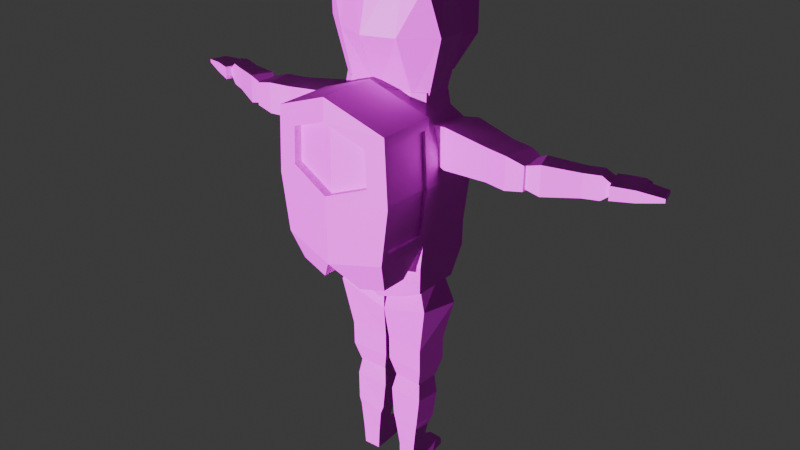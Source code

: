 # Source: StarForger.blend  (saved by Blender 4.0.36; exported with 4.5.12 LTS)
import bpy
from mathutils import Matrix  # noqa: F401  (used for matrix-valued properties, if any)

bpy.ops.wm.read_factory_settings(use_empty=True)
scene = bpy.context.scene
scene.name = 'Scene'

# ---- collections
col_collection = bpy.data.collections.new('Collection'); scene.collection.children.link(col_collection)

# ---- images (referenced by path relative to the original .blend; pixels are not part of the script)
import os
ASSET_DIR = os.environ.get("B2B_ASSET_DIR", "")  # directory of the original .blend (textures are referenced by path, not embedded)
HERE = os.path.dirname(os.path.abspath(__file__))  # packed textures are extracted next to this script under _unpacked/

def load_image(name, relpath, width, height, colorspace="sRGB"):
    """Load a texture the original file referenced (path relative to the .blend, or extracted next to this script)."""
    p = next((c for c in (os.path.join(HERE, relpath), os.path.join(ASSET_DIR, relpath)) if relpath and os.path.exists(c)), "")
    if p:
        img = bpy.data.images.load(p, check_existing=True)
        img.name = name
    else:  # same state as the original file: an image datablock whose file is absent (Cycles renders it pink)
        img = bpy.data.images.new(name, width, height)
        img.source = "FILE"
        img.filepath = "//" + (relpath or name)
    img.colorspace_settings.name = colorspace
    return img
img_check = load_image('Check', '', 1024, 1024, 'sRGB')

# ---- materials (node trees are filled in below, after node groups)
mat_checkmat = bpy.data.materials.new('CheckMat')
mat_checkmat.use_transparent_shadow = False

# ---- material node trees
mat_checkmat.use_nodes = True; mat_checkmat.node_tree.nodes.clear()
_N = mat_checkmat.node_tree.nodes; _L = mat_checkmat.node_tree.links
n0 = _N.new('ShaderNodeBsdfPrincipled'); n0.name = 'Principled BSDF'; n0.location = (10, 300)
n0.inputs[3].default_value = 1.45
n1 = _N.new('ShaderNodeOutputMaterial'); n1.name = 'Material Output'; n1.location = (300, 300)
n2 = _N.new('ShaderNodeTexImage'); n2.name = 'Image Texture'; n2.location = (-280, 280)
n2.image = img_check
_L.new(n0.outputs[0], n1.inputs[0])
_L.new(n2.outputs[0], n0.inputs[0])
n1.is_active_output = True

# ---- world
world_world = bpy.data.worlds.new('World'); scene.world = world_world
world_world.use_nodes = True; world_world.node_tree.nodes.clear()
_N = world_world.node_tree.nodes; _L = world_world.node_tree.links
n0 = _N.new('ShaderNodeOutputWorld'); n0.name = 'World Output'; n0.location = (300, 300)
n1 = _N.new('ShaderNodeBackground'); n1.name = 'Background'; n1.location = (10, 300)
n1.inputs[0].default_value = (0.05088, 0.05088, 0.05088, 1.0)
_L.new(n1.outputs[0], n0.inputs[0])
n0.is_active_output = True
world_world.color = (0.05088, 0.05088, 0.05088)
world_world.use_sun_shadow = False
world_world.sun_shadow_jitter_overblur = 0.0

# ---- lights
light_sun = bpy.data.lights.new('Sun', 'SUN')
light_sun.color = (0.9638, 0.9728, 1.0)
light_sun.diffuse_factor = 0.5986
light_sun.transmission_factor = 0.0
light_sun.energy = 6.59

# ---- meshes
me_cube_002 = bpy.data.meshes.new('Cube.002')
me_cube_002.from_pydata([(-1.293, 0.0, 0.6346), (1.0, 1.128, 1.071), (-1.0, 1.128, 1.071), (-0.9805, 0.0, -1.325), (-1.087, 0.0, 2.15), (1.048, 0.0, -1.325), (1.26, 0.0, 2.15), (-1.0, 0.9866, 0.04742), (1.0, 0.9866, 0.04742), (1.518, 0.0, -0.1735), (-1.313, 0.0, -0.1735), (-1.26, 0.0, 1.417), (1.0, 1.072, 1.628), (-1.0, 1.072, 1.628), (-1.059, 0.9504, -0.4406), (-0.8027, 0.8309, -1.029), (-0.7961, 0.4886, -1.201), (0.8108, 0.8309, -1.029), (1.059, 0.9504, -0.4406), (0.8041, 0.3922, -1.201), (-0.8735, 0.6057, 2.15), (-0.5853, 0.85, 2.15), (-1.0, 0.9859, 1.886), (0.5882, 0.85, 2.15), (0.8765, 0.6057, 2.15), (1.0, 0.9859, 1.886), (-0.9215, 0.0, 2.492), (1.078, 0.0, 2.492), (-0.7396, 0.6091, 2.492), (-0.4941, 0.8171, 2.492), (0.5054, 0.8171, 2.492), (0.7509, 0.6091, 2.492), (-0.7312, 2.077, 1.968), (-0.8603, 2.465, 1.966), (0.7362, 1.354, 2.029), (0.3031, 2.177, 1.954), (0.1669, 2.565, 1.952), (0.7029, 1.351, 1.314), (0.277, 2.175, 1.393), (0.141, 2.562, 1.395), (-0.6173, 1.222, 1.332), (-0.7573, 2.074, 1.407), (-0.8862, 2.462, 1.409), (-0.5841, 1.225, 2.048), (0.6471, 1.014, 1.408), (0.6718, 0.8339, 1.94), (-0.3088, 0.7384, 1.953), (-0.3335, 0.736, 1.421), (-0.8551, 2.78, 1.479), (-0.8358, 2.782, 1.893), (-0.07242, 2.856, 1.882), (-0.09166, 2.854, 1.468), (-0.2257, 3.569, 1.892), (-0.0424, 3.829, 1.891), (0.03029, 2.877, 1.935), (0.3419, 3.457, 1.882), (0.5213, 3.718, 1.881), (0.01204, 2.881, 1.43), (0.3276, 3.459, 1.486), (0.5071, 3.721, 1.487), (-0.7124, 3.024, 1.443), (-0.24, 3.572, 1.496), (-0.0566, 3.832, 1.497), (-0.6942, 3.02, 1.948), (-0.2289, 2.683, 1.497), (-0.2154, 2.68, 1.872), (-0.7535, 2.786, 1.882), (-0.767, 2.789, 1.506), (0.07256, 4.004, 1.633), (0.08547, 4.003, 1.748), (0.5975, 3.956, 1.745), (0.5846, 3.957, 1.63), (-0.1414, 4.014, 1.563), (-0.1414, 4.014, 1.799), (0.3865, 4.756, 1.647), (0.3865, 4.756, 1.715), (0.6964, 3.889, 1.563), (0.6964, 3.889, 1.799), (0.9654, 4.669, 1.647), (0.9654, 4.669, 1.715), (0.115, 4.364, 1.582), (0.115, 4.364, 1.78), (0.8175, 4.26, 1.582), (0.8175, 4.26, 1.78), (0.8272, 4.155, 1.741), (0.9991, 3.947, 1.741), (0.9991, 3.947, 1.621), (0.8272, 4.155, 1.621), (1.11, 4.349, 1.72), (1.221, 4.215, 1.72), (1.221, 4.215, 1.642), (1.11, 4.349, 1.642), (-0.635, 0.7624, -2.261), (-0.6308, 0.76, -2.701), (0.6929, 0.9593, -1.499), (0.5396, 0.7879, -2.261), (0.5357, 0.7853, -2.701), (0.7762, 0.03472, -1.645), (0.6048, 0.06357, -2.261), (0.6006, 0.06598, -2.701), (-0.7231, 0.002169, -1.645), (-0.5698, 0.03806, -2.261), (-0.5659, 0.04065, -2.701), (-0.8064, 0.9268, -1.361), (0.5747, 0.09482, -1.02), (0.5078, 0.7505, -0.8435), (-0.6049, 0.7312, -0.8711), (-0.538, 0.0755, -1.047), (-0.4245, 0.1363, -3.046), (-0.4727, 0.6709, -3.046), (0.3943, 0.6897, -3.046), (0.4425, 0.1551, -3.046), (-0.6091, 0.6795, -3.883), (-0.5836, 0.6505, -4.015), (0.3684, 0.7315, -3.409), (0.2291, 0.697, -3.925), (0.1048, 0.6501, -4.069), (0.4239, 0.1288, -3.412), (0.2798, 0.1467, -3.928), (0.1452, 0.2111, -4.071), (-0.5352, 0.07998, -3.364), (-0.5585, 0.1292, -3.886), (-0.5816, 0.181, -4.034), (-0.5495, 0.7123, -3.363), (0.407, 0.1902, -2.871), (0.3631, 0.6506, -2.869), (-0.3643, 0.636, -2.832), (-0.3204, 0.1756, -2.835), (-0.5504, 0.2397, -4.528), (-0.5868, 0.5897, -4.526), (-0.01327, 0.5835, -4.534), (0.01555, 0.2717, -4.534), (-0.0513, 0.27, -4.859), (-0.5436, 0.2601, -4.853), (-0.5724, 0.5726, -4.852), (-0.08018, 0.5826, -4.858), (0.5141, 0.6051, -4.862), (0.5429, 0.2926, -4.862), (1.056, 0.5647, -4.864), (1.076, 0.3474, -4.864), (0.972, 0.5712, -4.719), (1.057, 0.5647, -4.793), (1.077, 0.3474, -4.794), (0.9935, 0.3386, -4.719), (0.6862, 0.5926, -4.666), (0.7123, 0.3096, -4.666), (1.507, 0.0, 0.6346), (1.0, -1.128, 1.071), (-1.0, -1.128, 1.071), (-0.9805, 0.0, -1.325), (-1.087, 0.0, 2.15), (1.048, 0.0, -1.325), (1.26, 0.0, 2.15), (-1.0, -0.9866, 0.04742), (1.0, -0.9866, 0.04742), (1.518, 0.0, -0.1735), (-1.313, 0.0, -0.1735), (1.518, 0.0, 1.417), (1.0, -1.072, 1.628), (-1.0, -1.072, 1.628), (-1.059, -0.9504, -0.4406), (-0.8027, -0.8309, -1.029), (-0.7961, -0.4886, -1.201), (0.8108, -0.8309, -1.029), (1.059, -0.9504, -0.4406), (0.8041, -0.3922, -1.201), (-0.8735, -0.6057, 2.15), (-0.5853, -0.85, 2.15), (-1.0, -0.9859, 1.886), (0.5882, -0.85, 2.15), (0.8765, -0.6057, 2.15), (1.0, -0.9859, 1.886), (-0.7396, -0.6091, 2.492), (-0.4941, -0.8171, 2.492), (0.5054, -0.8171, 2.492), (0.7509, -0.6091, 2.492), (-0.7312, -2.077, 1.968), (-0.8603, -2.465, 1.966), (0.7362, -1.354, 2.029), (0.3031, -2.177, 1.954), (0.1669, -2.565, 1.952), (0.7029, -1.351, 1.314), (0.277, -2.175, 1.393), (0.141, -2.562, 1.395), (-0.6173, -1.222, 1.332), (-0.7573, -2.074, 1.407), (-0.8862, -2.462, 1.409), (-0.5841, -1.225, 2.048), (0.6471, -1.014, 1.408), (0.6718, -0.8339, 1.94), (-0.3088, -0.7384, 1.953), (-0.3335, -0.736, 1.421), (-0.8551, -2.78, 1.479), (-0.8358, -2.782, 1.893), (-0.07242, -2.856, 1.882), (-0.09166, -2.854, 1.468), (-0.2257, -3.569, 1.892), (-0.0424, -3.829, 1.891), (0.03029, -2.877, 1.935), (0.3419, -3.457, 1.882), (0.5213, -3.718, 1.881), (0.01204, -2.881, 1.43), (0.3276, -3.459, 1.486), (0.5071, -3.721, 1.487), (-0.7124, -3.024, 1.443), (-0.24, -3.572, 1.496), (-0.0566, -3.832, 1.497), (-0.6942, -3.02, 1.948), (-0.2289, -2.683, 1.497), (-0.2154, -2.68, 1.872), (-0.7535, -2.786, 1.882), (-0.767, -2.789, 1.506), (0.07256, -4.004, 1.633), (0.08547, -4.003, 1.748), (0.5975, -3.956, 1.745), (0.5846, -3.957, 1.63), (-0.1414, -3.986, 1.563), (-0.1414, -3.986, 1.799), (0.3865, -4.728, 1.647), (0.3865, -4.728, 1.715), (0.6964, -3.861, 1.563), (0.6964, -3.861, 1.799), (0.9654, -4.641, 1.647), (0.9654, -4.641, 1.715), (0.115, -4.336, 1.582), (0.115, -4.336, 1.78), (0.8175, -4.232, 1.582), (0.8175, -4.232, 1.78), (0.8272, -4.127, 1.741), (0.9991, -3.919, 1.741), (0.9991, -3.919, 1.621), (0.8272, -4.127, 1.621), (1.11, -4.321, 1.72), (1.221, -4.187, 1.72), (1.221, -4.187, 1.642), (1.11, -4.321, 1.642), (-0.635, -0.7624, -2.261), (-0.6308, -0.76, -2.701), (0.6929, -0.9593, -1.499), (0.5396, -0.7879, -2.261), (0.5357, -0.7853, -2.701), (0.7762, -0.03472, -1.645), (0.6048, -0.06357, -2.261), (0.6006, -0.06598, -2.701), (-0.7231, -0.002169, -1.645), (-0.5698, -0.03806, -2.261), (-0.5659, -0.04065, -2.701), (-0.8064, -0.9268, -1.361), (0.5747, -0.09482, -1.02), (0.5078, -0.7505, -0.8435), (-0.6049, -0.7312, -0.8711), (-0.538, -0.0755, -1.047), (-0.4245, -0.1363, -3.046), (-0.4727, -0.6709, -3.046), (0.3943, -0.6897, -3.046), (0.4425, -0.1551, -3.046), (-0.6091, -0.6795, -3.883), (-0.5836, -0.6505, -4.015), (0.3684, -0.7315, -3.409), (0.2291, -0.697, -3.925), (0.1048, -0.6501, -4.069), (0.4239, -0.1288, -3.412), (0.2798, -0.1467, -3.928), (0.1452, -0.2111, -4.071), (-0.5352, -0.07998, -3.364), (-0.5585, -0.1292, -3.886), (-0.5816, -0.181, -4.034), (-0.5495, -0.7123, -3.363), (0.407, -0.1902, -2.871), (0.3631, -0.6506, -2.869), (-0.3643, -0.636, -2.832), (-0.3204, -0.1756, -2.835), (-0.531, -0.2528, -4.528), (-0.5647, -0.5893, -4.526), (-0.03297, -0.5717, -4.534), (-0.006243, -0.2826, -4.534), (-0.0513, -0.27, -4.859), (-0.5436, -0.2601, -4.853), (-0.5724, -0.5579, -4.852), (-0.08018, -0.5826, -4.858), (0.5141, -0.6051, -4.862), (0.5429, -0.2926, -4.862), (1.056, -0.5647, -4.864), (1.076, -0.3474, -4.864), (0.972, -0.5712, -4.719), (1.057, -0.5647, -4.793), (1.077, -0.3474, -4.794), (0.9935, -0.3386, -4.719), (0.6862, -0.5926, -4.666), (0.7123, -0.3096, -4.666), (-0.05217, -0.27, -4.893), (-0.5445, -0.2601, -4.888), (-0.5733, -0.5579, -4.887), (-0.08105, -0.5826, -4.893), (0.5132, -0.6052, -4.897), (0.5421, -0.2926, -4.897), (1.055, -0.5647, -4.899), (1.075, -0.3474, -4.899), (-0.05201, 0.27, -4.887), (-0.5444, 0.2601, -4.882), (-0.5731, 0.5726, -4.881), (-0.0809, 0.5826, -4.887), (0.5134, 0.6052, -4.891), (0.5422, 0.2926, -4.891), (1.055, 0.5647, -4.893), (1.075, 0.3474, -4.893), (1.134, 0.3284, 2.437), (0.1231, 0.3033, 4.331), (-0.348, 0.5462, 4.055), (-0.6131, 0.681, 3.655), (-0.6198, 0.681, 3.21), (-0.3666, 0.5462, 2.808), (0.09614, 0.3033, 2.529), (1.157, -0.3152, 2.437), (0.1445, -0.3018, 4.331), (-0.3091, -0.5539, 4.055), (-0.5645, -0.6939, 3.655), (-0.5711, -0.6939, 3.21), (-0.3277, -0.5539, 2.808), (0.1175, -0.3018, 2.529), (2.317, 0.006891, 3.113), (1.623, 0.002147, 4.283), (0.7115, -0.006402, 4.67), (1.137, -0.006402, 2.437), (1.597, 0.002147, 2.564), (-0.6037, -0.004724, 3.21), (-0.597, -0.004724, 3.655), (-0.3352, -0.001284, 4.055), (0.13, 0.004915, 4.331), (0.1031, 0.004915, 2.529), (-0.3538, -0.001284, 2.808), (2.326, 0.006891, 3.727), (0.7092, 0.2602, 4.67), (1.357, 0.6112, 4.284), (2.041, 0.8014, 3.115), (1.331, 0.6116, 2.565), (2.051, 0.8013, 3.728), (0.727, -0.2469, 4.67), (1.401, -0.5848, 4.284), (2.097, -0.7678, 3.114), (1.375, -0.5852, 2.564), (2.107, -0.7677, 3.728), (-0.8709, -0.01128, 2.416), (-1.146, -0.01438, 4.597), (-0.4352, 0.8079, 2.414), (-0.8924, 0.9241, 4.267), (0.768, 0.005224, 2.409), (0.7985, 0.005182, 4.725), (0.5091, 0.7958, 2.402), (0.8278, 0.8069, 4.198), (-1.675, -0.01953, 3.42), (-0.5603, 1.073, 3.415), (0.8145, 0.9553, 3.309), (0.7829, 0.005224, 3.409), (-0.7023, 0.5898, 2.415), (-0.9037, 0.5296, 4.596), (0.7845, 0.3005, 2.409), (0.8182, 0.421, 4.664), (0.7994, 0.5383, 3.409), (-1.332, 0.5296, 3.418), (-0.03044, 0.9241, 4.36), (-0.3433, -0.006338, 4.874), (-0.04111, 0.534, 4.74), (0.03693, 0.8019, 2.408), (0.1271, 1.014, 3.362), (-0.3776, -0.8211, 2.414), (-0.8262, -0.947, 4.267), (0.5652, -0.79, 2.402), (0.8844, -0.7952, 4.198), (-0.4839, -1.088, 3.415), (0.8816, -0.9435, 3.309), (-0.6599, -0.6085, 2.415), (-0.8654, -0.5531, 4.596), (0.8053, -0.2895, 2.409), (0.8476, -0.41, 4.664), (0.8371, -0.5271, 3.409), (-1.294, -0.5614, 3.418), (0.03515, -0.9297, 4.36), (-0.003111, -0.5401, 4.74), (0.0938, -0.8056, 2.408), (0.1989, -1.016, 3.362), (-0.5444, -0.007877, 1.646), (-0.271, 0.5061, 1.645), (0.4839, 0.002478, 1.642), (0.3214, 0.4985, 1.637), (-0.4387, 0.3693, 1.646), (0.4942, 0.1877, 1.642), (0.0252, 0.5023, 1.641), (-0.2349, -0.516, 1.645), (0.3567, -0.4965, 1.637), (-0.4121, -0.3826, 1.646), (0.5073, -0.1825, 1.642), (0.06088, -0.5063, 1.641), (-1.293, 0.0, 0.6346), (-1.139, 1.128, 1.072), (-1.139, 1.006, 0.1854), (-1.313, 0.0, -0.1735), (-1.241, -3.229e-17, 2.658), (-1.131, 1.079, 2.104), (-1.181, -1.128, 1.072), (-1.181, -1.011, 0.2273), (-1.313, 0.0, -0.1735), (-1.173, -1.081, 2.062), (-3.272, 4.285e-09, 1.038), (-3.039, 0.7531, 1.332), (-3.193, 4.285e-09, 2.665), (-3.035, 0.7223, 1.986), (-2.813, 1.006, 0.191), (-3.265, 4.285e-09, -0.1669), (-3.035, -0.7223, 1.986), (-3.039, -0.7531, 1.332), (-2.771, -1.011, 0.2326), (-3.265, 4.285e-09, -0.1669), (-3.245, 4.285e-09, 0.6411), (-2.813, 1.129, 1.077), (-2.805, 1.079, 2.109), (-3.238, 4.285e-09, 2.27), (-2.763, -1.081, 2.067), (-2.771, -1.129, 1.077), (-2.967, 4.285e-09, 2.269), (-3.001, 4.285e-09, 1.036), (-2.768, 0.7531, 1.33), (-2.764, 0.7223, 1.984), (-2.764, -0.7223, 1.984), (-2.768, -0.7531, 1.33), (-0.9908, -1.072, 2.242), (-1.0, -1.128, 1.071), (-1.0, -0.9866, 0.04742), (-2.943, -1.072, 2.248), (-2.952, -1.128, 1.078), (-2.952, -0.9866, 0.05398), (-2.771, -1.065, 1.08), (-1.181, -1.065, 1.075), (-1.173, -1.017, 2.065), (-1.181, -0.9478, 0.2301), (-2.763, -1.017, 2.07), (-2.771, -0.9478, 0.2355), (-0.9908, 1.072, 2.242), (-1.0, 1.128, 1.071), (-1.0, 0.9866, 0.04742), (-2.943, 1.072, 2.248), (-2.952, 1.128, 1.078), (-2.952, 0.9866, 0.05398), (-1.139, 1.03, 1.076), (-2.813, 1.03, 1.082), (-1.131, 0.9809, 2.108), (-1.139, 0.9075, 0.1898), (-2.805, 0.9809, 2.114), (-2.813, 0.9075, 0.1954), (-1.786, 0.4652, -0.6015), (-1.696, 0.7503, -0.5376), (-2.581, 0.4652, -0.5988), (-2.49, 0.7503, -0.535), (-1.819, -0.4619, -0.6229), (-1.724, -0.7625, -0.5556), (-2.554, -0.4619, -0.6204), (-2.458, -0.7625, -0.5531), (-1.69, 0.3381, -0.6304), (-1.52, 0.8773, -0.5097), (-2.757, 0.3381, -0.6268), (-2.586, 0.8773, -0.5061), (-1.784, 0.4142, -0.3751), (-1.693, 0.6993, -0.3113), (-2.578, 0.4142, -0.3724), (-2.488, 0.6993, -0.3086), (-1.761, -0.3847, -0.6405), (-1.616, -0.8397, -0.5386), (-2.661, -0.3847, -0.6374), (-2.517, -0.8397, -0.5356), (-1.817, -0.4317, -0.489), (-1.722, -0.7323, -0.4217), (-2.552, -0.4317, -0.4865), (-2.457, -0.7323, -0.4192)], [], [(22, 11, 20), (8, 1, 146, 9), (7, 2, 1, 8), (23, 25, 12), (10, 0, 2, 7), (18, 8, 9), (1, 12, 157, 146), (2, 13, 12, 1), (0, 11, 13, 2), (14, 15, 16), (17, 18, 19), (20, 21, 22), (23, 24, 25), (21, 20, 28, 29), (29, 28, 26), (20, 4, 26, 28), (6, 24, 31, 27), (24, 23, 30, 31), (23, 21, 29, 30), (33, 32, 35, 36), (34, 45, 44, 37), (51, 50, 36, 39), (32, 43, 34, 35), (37, 44, 47, 40), (49, 48, 42, 33), (35, 34, 37, 38), (36, 35, 38, 39), (39, 38, 41, 42), (50, 49, 33, 36), (38, 37, 40, 41), (42, 41, 32, 33), (43, 46, 45, 34), (41, 40, 43, 32), (44, 45, 46, 47), (40, 47, 46, 43), (48, 49, 50, 51), (48, 51, 39, 42), (53, 52, 55, 56), (54, 65, 64, 57), (71, 70, 56, 59), (52, 63, 54, 55), (57, 64, 67, 60), (69, 68, 62, 53), (55, 54, 57, 58), (56, 55, 58, 59), (59, 58, 61, 62), (70, 69, 53, 56), (58, 57, 60, 61), (62, 61, 52, 53), (63, 66, 65, 54), (61, 60, 63, 52), (64, 65, 66, 67), (60, 67, 66, 63), (68, 69, 70, 71), (68, 71, 59, 62), (80, 81, 75, 74), (74, 75, 79, 78), (77, 76, 86, 85), (76, 77, 73, 72), (80, 82, 76, 72), (83, 81, 73, 77), (79, 75, 81, 83), (74, 78, 82, 80), (78, 79, 83, 82), (72, 73, 81, 80), (86, 87, 91, 90), (82, 83, 84, 87), (76, 82, 87, 86), (83, 77, 85, 84), (91, 88, 89, 90), (84, 85, 89, 88), (87, 84, 88, 91), (85, 86, 90, 89), (93, 92, 95, 96), (94, 105, 104, 97), (111, 110, 96, 99), (92, 103, 94, 95), (97, 104, 107, 100), (109, 108, 102, 93), (95, 94, 97, 98), (96, 95, 98, 99), (99, 98, 101, 102), (110, 109, 93, 96), (98, 97, 100, 101), (102, 101, 92, 93), (103, 106, 105, 94), (101, 100, 103, 92), (104, 105, 106, 107), (100, 107, 106, 103), (108, 109, 110, 111), (108, 111, 99, 102), (113, 112, 115, 116), (114, 125, 124, 117), (131, 130, 116, 119), (112, 123, 114, 115), (117, 124, 127, 120), (129, 128, 122, 113), (115, 114, 117, 118), (116, 115, 118, 119), (119, 118, 121, 122), (130, 129, 113, 116), (118, 117, 120, 121), (122, 121, 112, 113), (123, 126, 125, 114), (121, 120, 123, 112), (124, 125, 126, 127), (120, 127, 126, 123), (140, 141, 138), (128, 131, 119, 122), (133, 134, 300, 299), (128, 129, 134, 133), (129, 130, 135, 134), (131, 128, 133, 132), (136, 138, 304, 302), (137, 132, 298, 303), (139, 142, 143), (141, 142, 139, 138), (145, 144, 130, 131), (140, 143, 142, 141), (145, 131, 132, 137), (144, 145, 143, 140), (166, 11, 168), (154, 155, 146, 147), (153, 154, 147, 148), (158, 171, 169), (160, 153, 156), (156, 153, 148, 0), (155, 154, 164), (147, 146, 157, 158), (148, 147, 158, 159), (0, 148, 159, 11), (160, 162, 161), (163, 165, 164), (166, 168, 167), (169, 171, 170), (167, 173, 172, 166), (174, 26, 173), (166, 172, 26, 150), (152, 27, 175, 170), (170, 175, 174, 169), (169, 174, 173, 167), (177, 180, 179, 176), (178, 181, 188, 189), (195, 183, 180, 194), (176, 179, 178, 187), (181, 184, 191, 188), (193, 177, 186, 192), (179, 182, 181, 178), (180, 183, 182, 179), (183, 186, 185, 182), (194, 180, 177, 193), (182, 185, 184, 181), (186, 177, 176, 185), (187, 178, 189, 190), (185, 176, 187, 184), (188, 191, 190, 189), (184, 187, 190, 191), (192, 195, 194, 193), (192, 186, 183, 195), (197, 200, 199, 196), (198, 201, 208, 209), (215, 203, 200, 214), (196, 199, 198, 207), (201, 204, 211, 208), (213, 197, 206, 212), (199, 202, 201, 198), (200, 203, 202, 199), (203, 206, 205, 202), (214, 200, 197, 213), (202, 205, 204, 201), (206, 197, 196, 205), (207, 198, 209, 210), (205, 196, 207, 204), (208, 211, 210, 209), (204, 207, 210, 211), (212, 215, 214, 213), (212, 206, 203, 215), (224, 218, 219, 225), (218, 222, 223, 219), (221, 229, 230, 220), (220, 216, 217, 221), (224, 216, 220, 226), (227, 221, 217, 225), (223, 227, 225, 219), (218, 224, 226, 222), (222, 226, 227, 223), (216, 224, 225, 217), (230, 234, 235, 231), (226, 231, 228, 227), (220, 230, 231, 226), (227, 228, 229, 221), (235, 234, 233, 232), (228, 232, 233, 229), (231, 235, 232, 228), (229, 233, 234, 230), (237, 240, 239, 236), (238, 241, 248, 249), (255, 243, 240, 254), (236, 239, 238, 247), (241, 244, 251, 248), (253, 237, 246, 252), (239, 242, 241, 238), (240, 243, 242, 239), (243, 246, 245, 242), (254, 240, 237, 253), (242, 245, 244, 241), (246, 237, 236, 245), (247, 238, 249, 250), (245, 236, 247, 244), (248, 251, 250, 249), (244, 247, 250, 251), (252, 255, 254, 253), (252, 246, 243, 255), (257, 260, 259, 256), (258, 261, 268, 269), (275, 263, 260, 274), (256, 259, 258, 267), (261, 264, 271, 268), (273, 257, 266, 272), (259, 262, 261, 258), (260, 263, 262, 259), (263, 266, 265, 262), (274, 260, 257, 273), (262, 265, 264, 261), (266, 257, 256, 265), (267, 258, 269, 270), (265, 256, 267, 264), (268, 271, 270, 269), (264, 267, 270, 271), (282, 284, 288), (272, 266, 263, 275), (279, 278, 292, 293), (272, 277, 278, 273), (273, 278, 279, 274), (275, 276, 277, 272), (281, 283, 297, 295), (280, 279, 293, 294), (287, 286, 283), (285, 282, 283, 286), (288, 289, 275, 274), (284, 285, 286, 287), (289, 281, 276, 275), (288, 284, 287, 289), (144, 136, 135, 130), (288, 274, 279, 280), (291, 290, 293, 292), (295, 297, 296, 294), (290, 295, 294, 293), (283, 282, 296, 297), (277, 276, 290, 291), (276, 281, 295, 290), (282, 280, 294, 296), (278, 277, 291, 292), (299, 300, 301, 298), (303, 302, 304, 305), (298, 301, 302, 303), (135, 136, 302, 301), (139, 137, 303, 305), (134, 135, 301, 300), (138, 139, 305, 304), (132, 133, 299, 298), (325, 326, 309, 310), (327, 328, 307, 308), (330, 325, 310, 311), (326, 327, 308, 309), (329, 330, 311, 312), (334, 336, 331, 320), (335, 334, 320, 324), (338, 321, 322, 337), (306, 335, 324, 323), (332, 307, 328, 322), (312, 306, 323, 329), (332, 333, 308, 307), (336, 333, 321, 331), (336, 334, 310, 309), (333, 336, 309, 308), (334, 335, 311, 310), (325, 317, 316, 326), (327, 315, 314, 328), (330, 318, 317, 325), (326, 316, 315, 327), (329, 319, 318, 330), (313, 323, 324, 340), (340, 324, 320, 339), (341, 338, 315, 316), (337, 322, 328, 314), (319, 329, 323, 313), (338, 337, 314, 315), (341, 331, 321, 338), (339, 341, 316, 317), (339, 320, 331, 341), (340, 339, 317, 318), (335, 306, 312, 311), (333, 332, 322, 321), (340, 318, 319, 313), (359, 355, 345, 351), (364, 360, 349, 352), (358, 357, 347, 353), (354, 344, 382, 385), (362, 355, 343, 361), (356, 358, 353, 346), (363, 364, 352, 348), (354, 359, 351, 344), (342, 350, 359, 354), (348, 352, 358, 356), (360, 345, 355, 362), (365, 371, 390, 388), (352, 349, 357, 358), (350, 343, 355, 359), (349, 360, 362, 357), (357, 362, 361, 347), (344, 351, 364, 363), (351, 345, 360, 364), (376, 369, 366, 372), (380, 370, 368, 377), (375, 353, 347, 374), (373, 367, 389, 391), (378, 361, 343, 372), (373, 346, 353, 375), (379, 367, 370, 380), (371, 365, 369, 376), (342, 371, 376, 350), (367, 373, 375, 370), (377, 378, 372, 366), (367, 379, 392, 389), (370, 375, 374, 368), (350, 376, 372, 343), (368, 374, 378, 377), (374, 347, 361, 378), (365, 379, 380, 369), (369, 380, 377, 366), (385, 386, 383, 381), (387, 386, 385), (390, 381, 383, 391), (391, 389, 392), (363, 348, 384, 387), (379, 365, 388, 392), (342, 354, 385, 381), (371, 342, 381, 390), (348, 356, 386, 384), (344, 363, 387, 382), (346, 373, 391, 383), (356, 346, 383, 386), (157, 12, 25), (13, 11, 22), (11, 4, 20), (170, 171, 157, 152), (13, 22, 21), (162, 160, 156, 149), (10, 7, 14), (165, 151, 155, 164), (8, 18, 14, 7), (149, 151, 165, 162), (161, 163, 164, 160), (154, 153, 160, 164), (27, 31, 26), (31, 30, 26), (30, 29, 26), (138, 136, 144), (144, 140, 138), (143, 145, 139), (145, 137, 139), (171, 158, 157), (24, 6, 157, 25), (150, 11, 166), (11, 159, 168), (168, 159, 167), (21, 23, 12, 13), (19, 18, 9, 5), (158, 169, 167, 159), (10, 14, 16, 3), (17, 19, 16, 15), (16, 19, 5, 3), (15, 14, 18, 17), (174, 175, 26), (175, 27, 26), (26, 172, 173), (288, 280, 282), (282, 285, 284), (281, 289, 283), (289, 287, 283), (385, 382, 387), (387, 384, 386), (392, 388, 390), (390, 391, 392), (163, 161, 162, 165), (396, 439, 438, 393), (393, 438, 437, 397), (401, 393, 426, 427), (393, 397, 425, 426), (408, 413, 441, 442), (416, 406, 422, 419), (412, 430, 429, 413), (403, 410, 424, 420), (418, 411, 436, 431), (396, 393, 413, 408), (393, 401, 412, 413), (411, 400, 434, 436), (408, 442, 460, 459), (425, 397, 405, 428), (415, 398, 445, 447), (412, 401, 465, 467), (397, 437, 440, 405), (398, 394, 443, 445), (403, 404, 441, 413), (404, 406, 440, 441), (406, 416, 405, 440), (409, 410, 429, 428), (410, 403, 413, 429), (416, 409, 428, 405), (420, 419, 422, 421), (420, 424, 423, 419), (404, 403, 420, 421), (409, 416, 419, 423), (410, 409, 423, 424), (406, 404, 421, 422), (402, 399, 426, 425), (399, 400, 427, 426), (418, 417, 428, 429), (411, 418, 429, 430), (417, 402, 425, 428), (400, 411, 430, 427), (432, 433, 435, 431), (434, 432, 431, 436), (400, 399, 432, 434), (402, 417, 435, 433), (417, 418, 431, 435), (399, 402, 433, 432), (394, 398, 437, 438), (395, 394, 438, 439), (415, 414, 441, 440), (414, 407, 442, 441), (407, 395, 439, 442), (398, 415, 440, 437), (445, 443, 444, 447), (443, 446, 448, 444), (407, 414, 444, 448), (394, 395, 446, 443), (395, 407, 448, 446), (414, 415, 447, 444), (449, 451, 463, 461), (396, 408, 459, 457), (439, 396, 457, 458), (442, 439, 458, 460), (455, 453, 469, 471), (430, 412, 467, 468), (401, 427, 466, 465), (427, 430, 468, 466), (449, 450, 458, 457), (452, 451, 459, 460), (451, 449, 457, 459), (450, 452, 460, 458), (462, 461, 463, 464), (450, 449, 461, 462), (452, 450, 462, 464), (451, 452, 464, 463), (454, 453, 465, 466), (455, 456, 468, 467), (453, 455, 467, 465), (456, 454, 466, 468), (469, 470, 472, 471), (453, 454, 470, 469), (454, 456, 472, 470), (456, 455, 471, 472)])
_k = {(149, 151): 0.0168, (163, 164): 0.21392}
me_cube_002.attributes.new('crease_edge', 'FLOAT', 'EDGE').data.foreach_set('value', [_k.get((min(e.vertices), max(e.vertices)), 0.0) for e in me_cube_002.edges])
_uv = me_cube_002.uv_layers.new(name='UVMap')
_uv.uv.foreach_set('vector', [0.2925, 0.04118, 0.226, 0.07321, 0.2675, 0.02316, 0.01232, 0.1656, 4.048e-09, 0.09781, 0.07773, 0.1215, 0.08002, 0.1752, 0.306, 0.1628, 0.3058, 0.09424, 0.4394, 0.09418, 0.4395, 0.1628, 0.4122, 0.02271, 0.4395, 0.0401, 0.4394, 0.05712, 0.226, 0.1794, 0.226, 0.1255, 0.3021, 0.09549, 0.2928, 0.1638, 0.01626, 0.1977, 0.01232, 0.1656, 0.08002, 0.1752, 4.048e-09, 0.09781, 0.002183, 0.06062, 0.07557, 0.06938, 0.07773, 0.1215, 0.3058, 0.09424, 0.3059, 0.05718, 0.4394, 0.05712, 0.4394, 0.09418, 0.226, 0.1255, 0.226, 0.07321, 0.2983, 0.05835, 0.3021, 0.09549, 0.2902, 0.1965, 0.2832, 0.235, 0.2604, 0.2465, 0.02523, 0.2377, 0.01626, 0.1977, 0.05494, 0.2481, 0.7224, 0.6039, 0.7453, 0.6142, 0.7224, 0.6322, 0.464, 0.207, 0.4892, 0.207, 0.4786, 0.2336, 0.3338, 0.02275, 0.3149, 0.02321, 0.3238, 0.0004291, 0.34, 3.028e-05, 0.7749, 0.797, 0.7887, 0.7807, 0.8291, 0.7687, 0.2675, 0.02316, 0.2264, 0.02378, 0.2269, 0.0005312, 0.2681, -1.264e-09, 0.07287, 0.02182, 0.03151, 0.02527, 0.03001, 0.003178, 0.07145, -3.281e-09, 0.4317, 0.02316, 0.4122, 0.02271, 0.4067, 0.0, 0.4233, 0.000384, 0.4122, 0.02271, 0.3338, 0.02275, 0.34, 3.028e-05, 0.4067, 0.0, 0.5873, 0.7615, 0.5902, 0.7345, 0.659, 0.726, 0.6557, 0.7531, 0.8242, 0.5579, 0.8191, 0.5926, 0.7832, 0.5819, 0.7764, 0.5598, 0.7795, 0.4571, 0.8072, 0.456, 0.8136, 0.4759, 0.7764, 0.4774, 0.5902, 0.7345, 0.5873, 0.6766, 0.6752, 0.6658, 0.659, 0.726, 0.7536, 0.02073, 0.7633, -2.193e-08, 0.8314, -3.173e-08, 0.8407, 0.03648, 0.902, 0.3695, 0.8743, 0.3695, 0.8695, 0.3483, 0.9067, 0.3483, 0.8153, 0.5021, 0.8242, 0.5579, 0.7764, 0.5598, 0.7778, 0.5035, 0.8136, 0.4759, 0.8153, 0.5021, 0.7778, 0.5035, 0.7764, 0.4774, 0.7677, 0.1087, 0.766, 0.08134, 0.8342, 0.09368, 0.8355, 0.1209, 0.6445, 0.7759, 0.5938, 0.7822, 0.5873, 0.7615, 0.6557, 0.7531, 0.766, 0.08134, 0.7536, 0.02073, 0.8407, 0.03648, 0.8342, 0.09368, 0.8695, 0.3483, 0.8696, 0.3228, 0.9071, 0.3228, 0.9067, 0.3483, 0.5873, 0.6766, 0.5988, 0.6417, 0.664, 0.6336, 0.6752, 0.6658, 0.8696, 0.3228, 0.8647, 0.2665, 0.9126, 0.2665, 0.9071, 0.3228, 0.2546, 0.9943, 0.2187, 0.9949, 0.2191, 0.9294, 0.2546, 0.9285, 0.8647, 0.2665, 0.8714, 0.235, 0.9069, 0.235, 0.9126, 0.2665, 0.9228, 0.7159, 0.9505, 0.7169, 0.9505, 0.7678, 0.9228, 0.7668, 0.8277, 0.1407, 0.7773, 0.1316, 0.7677, 0.1087, 0.8355, 0.1209, 0.544, 0.8631, 0.5451, 0.842, 0.5795, 0.8596, 0.5782, 0.8806, 0.3791, 0.9314, 0.3956, 0.9358, 0.3956, 0.9609, 0.3791, 0.9651, 0.7123, 0.3835, 0.7201, 0.3835, 0.7288, 0.3991, 0.7026, 0.3991, 0.5451, 0.842, 0.5433, 0.7938, 0.5872, 0.8163, 0.5795, 0.8596, 0.1052, 0.8388, 0.1094, 0.8183, 0.1418, 0.8013, 0.1489, 0.8159, 0.8728, 0.1407, 0.8806, 0.1407, 0.8899, 0.1526, 0.8636, 0.1526, 0.7282, 0.4161, 0.7304, 0.4539, 0.6967, 0.4539, 0.7017, 0.4161, 0.7288, 0.3991, 0.7282, 0.4161, 0.7017, 0.4161, 0.7026, 0.3991, 0.1145, 0.9031, 0.1129, 0.882, 0.1471, 0.8641, 0.1485, 0.8853, 0.5721, 0.8972, 0.5433, 0.8785, 0.544, 0.8631, 0.5782, 0.8806, 0.1129, 0.882, 0.1052, 0.8388, 0.1489, 0.8159, 0.1471, 0.8641, 0.8899, 0.1526, 0.8904, 0.1706, 0.8639, 0.1706, 0.8636, 0.1526, 0.5433, 0.7938, 0.5496, 0.7797, 0.5822, 0.7964, 0.5872, 0.8163, 0.8904, 0.1706, 0.895, 0.2087, 0.8613, 0.2087, 0.8639, 0.1706, 0.9629, 0.2264, 0.9379, 0.227, 0.9379, 0.1912, 0.9629, 0.1906, 0.895, 0.2087, 0.8909, 0.2245, 0.8658, 0.2245, 0.8613, 0.2087, 0.5329, 0.7987, 0.5406, 0.7995, 0.5406, 0.8337, 0.5329, 0.8329, 0.1489, 0.8995, 0.1202, 0.9185, 0.1145, 0.9031, 0.1485, 0.8853, 0.5361, 0.9572, 0.5229, 0.9572, 0.5265, 0.9302, 0.531, 0.9302, 0.144, 0.4258, 0.1485, 0.4258, 0.1485, 0.4645, 0.144, 0.4645, 0.5142, 0.2273, 0.4984, 0.2273, 0.5022, 0.207, 0.5102, 0.207, 0.6509, 0.1777, 0.6667, 0.1777, 0.6667, 0.2334, 0.6509, 0.2335, 0.9382, 0.2484, 0.9382, 0.2959, 0.9126, 0.2915, 0.9126, 0.235, 0.8356, 0.2015, 0.8356, 0.1541, 0.8613, 0.1407, 0.8613, 0.1972, 0.8068, 0.2073, 0.8068, 0.1682, 0.8356, 0.1541, 0.8356, 0.2015, 0.9666, 0.2625, 0.9666, 0.3016, 0.9382, 0.2959, 0.9382, 0.2484, 0.9539, 0.4109, 0.9584, 0.4109, 0.962, 0.4378, 0.9488, 0.4378, 0.5381, 0.9814, 0.5223, 0.9814, 0.5229, 0.9572, 0.5361, 0.9572, 0.9193, 0.3109, 0.9313, 0.2975, 0.9469, 0.3143, 0.9392, 0.3229, 0.9488, 0.4378, 0.962, 0.4378, 0.9594, 0.4448, 0.9514, 0.4448, 0.9126, 0.2915, 0.9382, 0.2959, 0.9313, 0.2975, 0.9193, 0.3109, 0.8356, 0.2015, 0.8613, 0.1972, 0.854, 0.2167, 0.8421, 0.2033, 0.08131, 0.4714, 0.07614, 0.4711, 0.07614, 0.4619, 0.08131, 0.4622, 0.8421, 0.2033, 0.854, 0.2167, 0.8342, 0.2287, 0.8265, 0.22, 0.5805, 0.2257, 0.5724, 0.2257, 0.5735, 0.207, 0.5787, 0.207, 0.7613, 0.6211, 0.7533, 0.6211, 0.7558, 0.6039, 0.761, 0.6039, 0.6848, 0.7556, 0.6852, 0.7262, 0.7636, 0.7282, 0.7626, 0.7575, 0.6931, 0.04094, 0.7112, 4.855e-10, 0.7536, 0.01635, 0.7536, 0.05732, 0.7341, 0.1506, 0.6985, 0.1468, 0.6952, 0.1225, 0.7431, 0.1277, 0.6852, 0.7262, 0.6752, 0.6656, 0.7749, 0.6772, 0.7636, 0.7282, 0.7646, 0.2769, 0.777, 0.235, 0.8513, 0.235, 0.8647, 0.2744, 0.2661, 0.8019, 0.2308, 0.8059, 0.2214, 0.7842, 0.2688, 0.7789, 0.6983, 0.09337, 0.6931, 0.04094, 0.7536, 0.05732, 0.7465, 0.0986, 0.6952, 0.1225, 0.6983, 0.09337, 0.7465, 0.0986, 0.7431, 0.1277, 0.7781, 0.3471, 0.7771, 0.3177, 0.8555, 0.3158, 0.8559, 0.3452, 0.7526, 0.7805, 0.6948, 0.7791, 0.6848, 0.7556, 0.7626, 0.7575, 0.7771, 0.3177, 0.7646, 0.2769, 0.8647, 0.2744, 0.8555, 0.3158, 0.2214, 0.7842, 0.2177, 0.7551, 0.2655, 0.7497, 0.2688, 0.7789, 0.6752, 0.6656, 0.6896, 0.6336, 0.7639, 0.6336, 0.7749, 0.6772, 0.2177, 0.7551, 0.21, 0.7151, 0.2688, 0.6894, 0.2655, 0.7497, 0.8797, 0.9809, 0.8375, 0.9762, 0.8375, 0.9021, 0.8797, 0.9067, 0.21, 0.7151, 0.2107, 0.6743, 0.2526, 0.6578, 0.2688, 0.6894, 0.8801, 0.5697, 0.9158, 0.5672, 0.9158, 0.6251, 0.8801, 0.6276, 0.847, 0.3686, 0.7891, 0.3701, 0.7781, 0.3471, 0.8559, 0.3452, 0.7774, 0.9833, 0.7749, 0.9746, 0.8309, 0.973, 0.8235, 0.9833, 0.9379, 0.1454, 0.9432, 0.1094, 0.9741, 0.1095, 0.9782, 0.1454, 0.9631, 0.9916, 0.9422, 0.9917, 0.9381, 0.9601, 0.9675, 0.9602, 0.7749, 0.9746, 0.7762, 0.9396, 0.8375, 0.9379, 0.8309, 0.973, 0.06136, 0.9545, 0.06424, 0.9187, 0.1129, 0.9187, 0.1255, 0.9545, 0.6142, 0.2116, 0.591, 0.2106, 0.5883, 0.1777, 0.6196, 0.1777, 0.9398, 0.1804, 0.9379, 0.1454, 0.9782, 0.1454, 0.9766, 0.1804, 0.9426, 0.1906, 0.9398, 0.1804, 0.9766, 0.1804, 0.972, 0.1906, 0.0776, 0.9996, 0.0692, 0.9895, 0.1252, 0.9895, 0.1262, 0.9996, 0.905, 0.8073, 0.9051, 0.769, 0.9393, 0.7687, 0.9363, 0.8147, 0.0692, 0.9895, 0.06136, 0.9545, 0.1255, 0.9545, 0.1252, 0.9895, 0.9442, 0.8495, 0.9412, 0.8393, 0.9777, 0.8408, 0.9755, 0.8495, 0.7762, 0.9396, 0.7859, 0.9035, 0.8345, 0.9021, 0.8375, 0.9379, 0.9412, 0.8393, 0.9393, 0.8044, 0.9814, 0.8061, 0.9777, 0.8408, 0.3633, 0.9823, 0.3327, 0.98, 0.3327, 0.9314, 0.3633, 0.9337, 0.9393, 0.8044, 0.9478, 0.7687, 0.9783, 0.77, 0.9814, 0.8061, 0.8935, 0.8732, 0.8886, 0.879, 0.8839, 0.8789, 0.03303, 0.8103, 0.03311, 0.8481, 0.001969, 0.8563, -8.652e-09, 0.8078, 0.1503, 0.3766, 0.1503, 0.3973, 0.1484, 0.3973, 0.1484, 0.3766, 0.591, 0.2106, 0.6142, 0.2116, 0.6123, 0.2332, 0.5916, 0.2324, 0.9051, 0.769, 0.905, 0.8073, 0.8833, 0.8031, 0.8833, 0.7702, 0.03311, 0.8481, 0.03303, 0.8103, 0.05479, 0.811, 0.05479, 0.8438, 0.4427, 0.6648, 0.4427, 0.701, 0.4408, 0.7009, 0.4408, 0.6647, 0.3002, 0.7287, 0.3002, 0.689, 0.3021, 0.689, 0.3021, 0.7287, 0.05449, 0.9192, 0.04978, 0.9192, 0.04485, 0.9136, 0.4328, 0.6068, 0.4328, 0.5922, 0.4375, 0.5922, 0.4375, 0.6068, 0.7723, 0.9594, 0.7535, 0.959, 0.7516, 0.912, 0.7723, 0.9125, 0.1314, 0.6012, 0.1314, 0.5857, 0.1373, 0.5862, 0.1373, 0.6007, 0.04146, 0.8947, 0.03311, 0.8481, 0.05479, 0.8438, 0.05465, 0.8835, 0.7535, 0.959, 0.7723, 0.9594, 0.7714, 0.9785, 0.7559, 0.9781, 0.1857, 0.02315, 0.2248, 0.0733, 0.16, 0.04112, 0.1439, 0.1604, 0.08002, 0.1752, 0.07773, 0.1215, 0.1504, 0.09193, 0.4396, 0.3978, 0.3061, 0.3977, 0.3063, 0.3291, 0.4398, 0.3292, 0.3062, 0.2921, 0.3061, 0.275, 0.3334, 0.2577, 0.1621, 0.1965, 0.1599, 0.1637, 0.2247, 0.1795, 0.2247, 0.1795, 0.1599, 0.1637, 0.1504, 0.09541, 0.2247, 0.1256, 0.08002, 0.1752, 0.1439, 0.1604, 0.143, 0.1927, 0.1504, 0.09193, 0.07773, 0.1215, 0.07557, 0.06938, 0.1451, 0.05503, 0.4398, 0.3292, 0.3063, 0.3291, 0.3062, 0.2921, 0.4397, 0.2921, 0.2247, 0.1256, 0.1504, 0.09541, 0.1542, 0.05828, 0.2248, 0.0733, 0.1621, 0.1965, 0.1938, 0.2465, 0.1709, 0.235, 0.136, 0.2334, 0.1072, 0.246, 0.143, 0.1927, 0.4435, 0.2201, 0.464, 0.207, 0.464, 0.2347, 0.7224, 0.6039, 0.7224, 0.633, 0.7021, 0.6186, 0.4117, 0.2577, 0.4056, 0.235, 0.4217, 0.2354, 0.4307, 0.2582, 0.8833, 0.8642, 0.8291, 0.7687, 0.8833, 0.7975, 0.1857, 0.02315, 0.1859, 0.0, 0.226, 0.0006201, 0.2254, 0.02387, 0.07287, 0.02182, 0.07145, -3.281e-09, 0.1112, -3.113e-09, 0.1123, 0.02211, 0.3139, 0.2581, 0.3223, 0.2354, 0.3389, 0.235, 0.3334, 0.2577, 0.3334, 0.2577, 0.3389, 0.235, 0.4056, 0.235, 0.4117, 0.2577, 0.3021, 0.6757, 0.3705, 0.6839, 0.3738, 0.7109, 0.3049, 0.7026, 0.875, 0.7311, 0.9228, 0.733, 0.916, 0.7554, 0.8801, 0.7662, 0.9197, 0.6347, 0.9228, 0.6536, 0.8856, 0.6522, 0.8921, 0.6336, 0.3049, 0.7026, 0.3738, 0.7109, 0.39, 0.7697, 0.3021, 0.7592, 0.06136, 0.7808, 0.1485, 0.7651, 0.1391, 0.8013, 0.07106, 0.8013, 0.4006, 0.7941, 0.3959, 0.7731, 0.4331, 0.7731, 0.4283, 0.7941, 0.884, 0.6776, 0.9214, 0.6791, 0.9228, 0.733, 0.875, 0.7311, 0.8856, 0.6522, 0.9228, 0.6536, 0.9214, 0.6791, 0.884, 0.6776, 0.07544, 0.6927, 0.1432, 0.6804, 0.142, 0.7077, 0.07374, 0.72, 0.3592, 0.6622, 0.3705, 0.6839, 0.3021, 0.6757, 0.3084, 0.6561, 0.07374, 0.72, 0.142, 0.7077, 0.1485, 0.7651, 0.06136, 0.7808, 0.4331, 0.7731, 0.3959, 0.7731, 0.3955, 0.7468, 0.433, 0.7468, 0.3021, 0.7592, 0.39, 0.7697, 0.3784, 0.8032, 0.3131, 0.7954, 0.433, 0.7468, 0.3955, 0.7468, 0.39, 0.6895, 0.4379, 0.6895, 0.4865, 0.9959, 0.4865, 0.9302, 0.522, 0.9311, 0.5223, 0.9966, 0.4379, 0.6895, 0.39, 0.6895, 0.3957, 0.6561, 0.4312, 0.6561, 0.9781, 0.7159, 0.9781, 0.7668, 0.9505, 0.7678, 0.9505, 0.7169, 0.1355, 0.6605, 0.1432, 0.6804, 0.07544, 0.6927, 0.08508, 0.6696, 0.257, 0.839, 0.2907, 0.8208, 0.2925, 0.8419, 0.2585, 0.8602, 0.412, 0.9314, 0.412, 0.9651, 0.3956, 0.9609, 0.3956, 0.9358, 0.2753, 0.9228, 0.285, 0.9389, 0.2588, 0.9389, 0.2676, 0.9228, 0.2585, 0.8602, 0.2925, 0.8419, 0.3004, 0.8847, 0.257, 0.908, 0.06136, 0.8815, 0.1052, 0.9042, 0.09829, 0.9187, 0.06576, 0.9018, 0.6745, 0.9152, 0.6837, 0.9263, 0.6574, 0.9263, 0.6668, 0.9152, 0.2594, 0.9568, 0.2858, 0.9568, 0.2907, 0.9963, 0.257, 0.9963, 0.2588, 0.9389, 0.285, 0.9389, 0.2858, 0.9568, 0.2594, 0.9568, 0.07055, 0.817, 0.1046, 0.8347, 0.1034, 0.8559, 0.06904, 0.8381, 0.2856, 0.8059, 0.2907, 0.8208, 0.257, 0.839, 0.2573, 0.8252, 0.06904, 0.8381, 0.1034, 0.8559, 0.1052, 0.9042, 0.06136, 0.8815, 0.6574, 0.9263, 0.6837, 0.9263, 0.6834, 0.9431, 0.6569, 0.9431, 0.257, 0.908, 0.3004, 0.8847, 0.2964, 0.9055, 0.2642, 0.9228, 0.6569, 0.9431, 0.6834, 0.9431, 0.686, 0.9781, 0.6522, 0.9781, 0.8371, 0.6284, 0.8371, 0.5926, 0.8621, 0.5932, 0.8621, 0.6291, 0.6522, 0.9781, 0.686, 0.9781, 0.6815, 0.9935, 0.6564, 0.9935, 0.7478, 0.1863, 0.7478, 0.2206, 0.7401, 0.2214, 0.7401, 0.1871, 0.1052, 0.8202, 0.1046, 0.8347, 0.07055, 0.817, 0.07648, 0.8013, 0.3654, 0.9566, 0.3706, 0.9314, 0.3751, 0.9314, 0.3786, 0.9566, 0.144, 0.4258, 0.144, 0.4645, 0.1395, 0.4645, 0.1395, 0.4258, 0.5142, 0.2273, 0.5182, 0.207, 0.5262, 0.207, 0.53, 0.2273, 0.1504, 0.602, 0.1504, 0.6578, 0.1346, 0.6578, 0.1346, 0.602, 0.9412, 0.3364, 0.9669, 0.3229, 0.9669, 0.3795, 0.9412, 0.3838, 0.7789, 0.2017, 0.7536, 0.1971, 0.7536, 0.1407, 0.7789, 0.1544, 0.8068, 0.2079, 0.7789, 0.2017, 0.7789, 0.1544, 0.8068, 0.1689, 0.9126, 0.3505, 0.9412, 0.3364, 0.9412, 0.3838, 0.9126, 0.3895, 0.8671, 0.6273, 0.8621, 0.5996, 0.8753, 0.5996, 0.8716, 0.6273, 0.3633, 0.9791, 0.3654, 0.9566, 0.3786, 0.9566, 0.3791, 0.9791, 0.96, 0.3989, 0.9401, 0.4109, 0.9323, 0.4022, 0.9479, 0.3855, 0.8621, 0.5996, 0.8648, 0.5926, 0.8728, 0.5926, 0.8753, 0.5996, 0.9669, 0.3795, 0.96, 0.3989, 0.9479, 0.3855, 0.9412, 0.3838, 0.7789, 0.2017, 0.7719, 0.2035, 0.7599, 0.2168, 0.7536, 0.1971, 0.08131, 0.4709, 0.08131, 0.4622, 0.08647, 0.4619, 0.08647, 0.4705, 0.7719, 0.2035, 0.7872, 0.2204, 0.7795, 0.229, 0.7599, 0.2168, 0.3, 0.6347, 0.2982, 0.6533, 0.293, 0.6533, 0.292, 0.6347, 0.7453, 0.6223, 0.7457, 0.6039, 0.7509, 0.6039, 0.7533, 0.6223, 0.5337, 0.7738, 0.4558, 0.7757, 0.4548, 0.7463, 0.5332, 0.7444, 0.06136, 0.7032, -8.124e-10, 0.7129, 0.003075, 0.6722, 0.04652, 0.6605, 0.008003, 0.8078, 0.00227, 0.784, 0.05008, 0.784, 0.04354, 0.8078, 0.5332, 0.7444, 0.4548, 0.7463, 0.4435, 0.6954, 0.5433, 0.6838, 0.875, 0.6756, 0.7749, 0.6731, 0.7884, 0.6336, 0.8627, 0.6336, 0.1568, 0.8022, 0.1527, 0.779, 0.2006, 0.784, 0.1924, 0.8059, 0.04999, 0.7547, 0.001846, 0.7547, -8.124e-10, 0.7129, 0.06136, 0.7032, 0.05008, 0.784, 0.00227, 0.784, 0.001846, 0.7547, 0.04999, 0.7547, 0.8616, 0.7458, 0.7837, 0.7438, 0.7842, 0.7145, 0.8626, 0.7164, 0.4658, 0.7987, 0.4558, 0.7757, 0.5337, 0.7738, 0.5236, 0.7973, 0.8626, 0.7164, 0.7842, 0.7145, 0.7749, 0.6731, 0.875, 0.6756, 0.2006, 0.784, 0.1527, 0.779, 0.1556, 0.7498, 0.2039, 0.7549, 0.5433, 0.6838, 0.4435, 0.6954, 0.4545, 0.6518, 0.5287, 0.6518, 0.2039, 0.7549, 0.1556, 0.7498, 0.1504, 0.6895, 0.21, 0.7147, 2.971e-08, 0.9973, 3.053e-08, 0.9231, 0.04492, 0.9192, 0.04492, 0.9934, 0.21, 0.7147, 0.1504, 0.6895, 0.1676, 0.6578, 0.21, 0.674, 0.9516, 0.5697, 0.9516, 0.6275, 0.9158, 0.6251, 0.9158, 0.5672, 0.7927, 0.7673, 0.7837, 0.7438, 0.8616, 0.7458, 0.8506, 0.7687, 0.7491, 0.9932, 0.7031, 0.9932, 0.6956, 0.9829, 0.7516, 0.9844, 0.9782, 0.9149, 0.9381, 0.9149, 0.942, 0.879, 0.9726, 0.879, 0.2733, 0.8042, 0.2688, 0.7726, 0.298, 0.7726, 0.2925, 0.8043, 0.7516, 0.9844, 0.6956, 0.9829, 0.689, 0.9477, 0.7503, 0.9495, 0.6522, 0.9511, 0.588, 0.951, 0.6007, 0.9152, 0.6493, 0.9152, 0.6252, 0.2115, 0.6196, 0.1777, 0.6509, 0.1777, 0.6477, 0.2106, 0.9757, 0.95, 0.9391, 0.95, 0.9381, 0.9149, 0.9782, 0.9149, 0.9722, 0.9601, 0.9431, 0.9601, 0.9391, 0.95, 0.9757, 0.95, 0.636, 0.9961, 0.5873, 0.9961, 0.5883, 0.986, 0.6444, 0.986, 0.799, 0.4073, 0.7677, 0.4161, 0.7646, 0.3701, 0.7989, 0.3718, 0.6444, 0.986, 0.5883, 0.986, 0.588, 0.951, 0.6522, 0.9511, 0.5805, 0.978, 0.5491, 0.978, 0.5467, 0.9693, 0.5836, 0.9678, 0.7503, 0.9495, 0.689, 0.9477, 0.692, 0.912, 0.7406, 0.9133, 0.5836, 0.9678, 0.5467, 0.9693, 0.5433, 0.9346, 0.5854, 0.9328, 0.3021, 0.9823, 0.3021, 0.9337, 0.3327, 0.9314, 0.3327, 0.98, 0.5854, 0.9328, 0.5433, 0.9346, 0.5474, 0.8984, 0.5782, 0.8972, 0.6941, 0.4493, 0.6844, 0.4436, 0.6809, 0.4245, 0.9051, 0.8828, 0.9381, 0.879, 0.9362, 0.9276, 0.905, 0.9179, 0.2986, 0.5067, 0.2985, 0.4739, 0.3008, 0.4739, 0.301, 0.5067, 0.6477, 0.2106, 0.6481, 0.2324, 0.6282, 0.2331, 0.6252, 0.2115, 0.7989, 0.3718, 0.8206, 0.3715, 0.8206, 0.4044, 0.799, 0.4073, 0.905, 0.9179, 0.8833, 0.9151, 0.8833, 0.8822, 0.9051, 0.8828, 0.4406, 0.6648, 0.4407, 0.7005, 0.4383, 0.7004, 0.4383, 0.6648, 0.2986, 0.5464, 0.2986, 0.5067, 0.301, 0.5067, 0.3009, 0.5463, 0.7497, 0.1807, 0.7448, 0.1863, 0.7401, 0.1863, 0.4375, 0.6212, 0.4328, 0.6213, 0.4328, 0.6068, 0.4375, 0.6068, 0.4355, 0.952, 0.4167, 0.9534, 0.4167, 0.905, 0.4359, 0.9037, 0.5805, 0.207, 0.5863, 0.2085, 0.5863, 0.223, 0.5805, 0.2225, 0.8967, 0.9659, 0.8835, 0.9548, 0.8833, 0.9151, 0.905, 0.9179, 0.4355, 0.952, 0.4333, 0.9712, 0.4179, 0.9723, 0.4167, 0.9534, 0.8968, 0.8541, 0.8836, 0.8427, 0.8833, 0.8031, 0.905, 0.8073, 0.8072, 0.4554, 0.799, 0.4073, 0.8206, 0.4044, 0.8204, 0.444, 0.9161, 0.001165, 0.9167, 0.03404, 0.8958, 0.0329, 0.8962, 9.237e-09, 0.9167, 0.07374, 0.9144, 0.1094, 0.8999, 0.1086, 0.8958, 0.07261, 0.9167, 0.03404, 0.9167, 0.07374, 0.8958, 0.07261, 0.8958, 0.0329, 0.1338, 0.6012, 0.1338, 0.6156, 0.1314, 0.6156, 0.1314, 0.6012, 0.4407, 0.5923, 0.4406, 0.6251, 0.4382, 0.6251, 0.4383, 0.5922, 0.4406, 0.6251, 0.4406, 0.6648, 0.4383, 0.6648, 0.4382, 0.6251, 0.2985, 0.5826, 0.2986, 0.5464, 0.3009, 0.5463, 0.3008, 0.5825, 0.5724, 0.207, 0.5724, 0.227, 0.5701, 0.227, 0.5701, 0.207, 0.417, 0.7954, 0.4379, 0.7941, 0.4376, 0.827, 0.4167, 0.8283, 0.417, 0.868, 0.4379, 0.8667, 0.4341, 0.9028, 0.4196, 0.9037, 0.4167, 0.8283, 0.4376, 0.827, 0.4379, 0.8667, 0.417, 0.868, 0.4426, 0.6251, 0.4427, 0.6648, 0.4408, 0.6647, 0.4407, 0.6251, 0.3001, 0.7644, 0.3002, 0.7287, 0.3021, 0.7287, 0.302, 0.7643, 0.4427, 0.5923, 0.4426, 0.6251, 0.4407, 0.6251, 0.4408, 0.5922, 0.1484, 0.4119, 0.1484, 0.3973, 0.1503, 0.3974, 0.1503, 0.4119, 0.3002, 0.689, 0.3001, 0.6562, 0.302, 0.6561, 0.3021, 0.689, 0.8206, 0.4272, 0.8207, 0.3975, 0.8663, 0.3977, 0.8663, 0.4274, 0.6202, 0.4156, 0.6504, 0.4131, 0.6504, 0.4329, 0.6202, 0.452, 0.8217, 0.4533, 0.8206, 0.4272, 0.8663, 0.4274, 0.8582, 0.4534, 0.8207, 0.3975, 0.8218, 0.3701, 0.8582, 0.3702, 0.8663, 0.3977, 0.8065, 0.5927, 0.8371, 0.5926, 0.8371, 0.6292, 0.8065, 0.6126, 0.8959, 0.1094, 0.9368, 0.1095, 0.9379, 0.1632, 0.8969, 0.1632, 0.6828, 0.1135, 0.6931, 0.1612, 0.6394, 0.1777, 0.6415, 0.1298, 0.956, 0.4932, 0.9241, 0.5199, 0.9068, 0.4603, 0.9223, 0.456, 0.6645, 0.09975, 0.6828, 0.1135, 0.6415, 0.1298, 0.6422, 0.09914, 0.6198, 0.4467, 0.5819, 0.4533, 0.5819, 0.4335, 0.6196, 0.429, 0.4865, 0.9302, 0.4865, 0.9996, 0.4641, 0.9992, 0.4666, 0.9302, 0.2688, 0.6969, 0.2994, 0.6578, 0.2994, 0.7726, 0.2859, 0.7388, 0.8801, 0.5671, 0.8801, 0.5164, 0.9241, 0.5199, 0.9359, 0.5672, 0.6661, 0.6336, 0.6251, 0.6336, 0.6285, 0.456, 0.6582, 0.456, 0.7021, 0.587, 0.6661, 0.6336, 0.6582, 0.456, 0.6849, 0.4735, 0.6251, 0.6336, 0.5873, 0.587, 0.6017, 0.4735, 0.6285, 0.456, 0.7389, 0.2079, 0.6931, 0.2077, 0.6931, 0.178, 0.739, 0.1782, 0.7764, 0.6293, 0.7764, 0.5926, 0.8065, 0.6057, 0.8065, 0.626, 0.74, 0.234, 0.7032, 0.2338, 0.6931, 0.2077, 0.7389, 0.2079, 0.739, 0.1782, 0.6931, 0.178, 0.7033, 0.1506, 0.7401, 0.1508, 0.6504, 0.4493, 0.6504, 0.4288, 0.6809, 0.4131, 0.6809, 0.45, 0.6215, 0.09975, 0.6422, 0.09914, 0.6415, 0.1298, 0.6028, 0.1136, 0.6028, 0.1136, 0.6415, 0.1298, 0.6394, 0.1777, 0.5883, 0.1612, 0.6179, 0.4131, 0.5819, 0.3656, 0.599, 0.2518, 0.6257, 0.235, 0.6202, 0.4131, 0.6196, 0.429, 0.5819, 0.4335, 0.5824, 0.4131, 0.4461, 0.9306, 0.4666, 0.9302, 0.4641, 0.9992, 0.4435, 1.0, 0.5558, 0.6518, 0.5865, 0.6926, 0.5694, 0.7342, 0.5558, 0.7669, 0.9796, 0.5366, 0.9359, 0.5672, 0.9241, 0.5199, 0.956, 0.4932, 0.6589, 0.4131, 0.6179, 0.4131, 0.6257, 0.235, 0.6554, 0.235, 0.8958, 0.2143, 0.8969, 0.1632, 0.9379, 0.1632, 0.9367, 0.2143, 0.6967, 0.3656, 0.6589, 0.4131, 0.6554, 0.235, 0.6823, 0.2518, 0.6828, 0.1135, 0.6645, 0.09975, 0.6652, 0.03038, 0.6821, 8.385e-09, 0.8801, 0.5164, 0.8901, 0.4659, 0.9068, 0.4603, 0.9241, 0.5199, 0.6028, 0.1136, 0.6087, 1.683e-08, 0.6248, 0.03038, 0.6215, 0.09975, 0.5486, 0.5359, 0.5497, 0.456, 0.5761, 0.4779, 0.5873, 0.5338, 0.2461, 0.5371, 0.2234, 0.4739, 0.2819, 0.4739, 0.292, 0.532, 0.1039, 0.3416, 0.1118, 0.258, 0.1395, 0.2541, 0.1394, 0.3418, 0.2042, 0.6103, 0.2215, 0.6067, 0.2423, 0.6555, 0.2315, 0.6578, 0.6166, 0.8551, 0.616, 0.798, 0.6522, 0.7822, 0.6536, 0.8349, 0.1197, 0.4083, 0.1039, 0.3416, 0.1394, 0.3418, 0.1394, 0.4084, 0.2525, 0.6011, 0.2461, 0.5371, 0.292, 0.532, 0.2835, 0.5956, 0.2042, 0.6103, 0.1504, 0.5526, 0.2003, 0.5422, 0.2215, 0.6067, 0.5143, 0.6014, 0.5109, 0.5368, 0.5486, 0.5359, 0.5549, 0.6009, 0.08594, 0.41, 0.07614, 0.3481, 0.1039, 0.3416, 0.1197, 0.4083, 0.5878, 0.8567, 0.5873, 0.7995, 0.616, 0.798, 0.6166, 0.8551, 0.527, 0.1549, 0.5456, 0.1553, 0.5285, 0.207, 0.5168, 0.2067, 0.07614, 0.3481, 0.08608, 0.2889, 0.1118, 0.258, 0.1039, 0.3416, 0.5109, 0.5368, 0.5127, 0.4567, 0.5497, 0.456, 0.5486, 0.5359, 0.5941, 0.9145, 0.5878, 0.8567, 0.6166, 0.8551, 0.6233, 0.9127, 0.6233, 0.9127, 0.6166, 0.8551, 0.6536, 0.8349, 0.6513, 0.9115, 0.2215, 0.6067, 0.2003, 0.5422, 0.2461, 0.5371, 0.2525, 0.6011, 0.2003, 0.5422, 0.1681, 0.4908, 0.2234, 0.4739, 0.2461, 0.5371, 0.476, 0.5359, 0.4435, 0.5338, 0.4516, 0.4779, 0.4776, 0.456, 0.4892, 0.09098, 0.4435, 0.09434, 0.4435, 0.0353, 0.5004, 0.02462, 0.554, 0.3224, 0.5183, 0.3226, 0.5181, 0.235, 0.5459, 0.2388, 0.5383, 0.3891, 0.571, 0.3907, 0.551, 0.4427, 0.5305, 0.4417, 0.6878, 0.8583, 0.6536, 0.8349, 0.6522, 0.7822, 0.6878, 0.8012, 0.5383, 0.3891, 0.5185, 0.3893, 0.5183, 0.3226, 0.554, 0.3224, 0.4955, 0.1551, 0.464, 0.1553, 0.4435, 0.09434, 0.4892, 0.09098, 0.5456, 0.1553, 0.527, 0.1549, 0.5349, 0.08762, 0.5883, 0.08879, 0.5143, 0.6014, 0.4751, 0.6009, 0.476, 0.5359, 0.5109, 0.5368, 0.571, 0.3907, 0.5383, 0.3891, 0.554, 0.3224, 0.5819, 0.3288, 0.5004, 0.02462, 0.5026, 3.756e-08, 0.5602, 0.009977, 0.5579, 0.03119, 0.464, 0.1553, 0.4955, 0.1551, 0.497, 0.2069, 0.4773, 0.207, 0.5819, 0.3288, 0.554, 0.3224, 0.5459, 0.2388, 0.5718, 0.2696, 0.5109, 0.5368, 0.476, 0.5359, 0.4776, 0.456, 0.5127, 0.4567, 0.4435, 0.0353, 0.4457, 0.004982, 0.5026, 3.756e-08, 0.5004, 0.02462, 0.6784, 0.9152, 0.6513, 0.9115, 0.6536, 0.8349, 0.6878, 0.8583, 0.527, 0.1549, 0.4955, 0.1551, 0.4892, 0.09098, 0.5349, 0.08762, 0.5349, 0.08762, 0.4892, 0.09098, 0.5004, 0.02462, 0.5579, 0.03119, 0.21, 0.9364, 0.1958, 0.9982, 0.1834, 0.9971, 0.185, 0.9285, 0.2178, 0.9676, 0.1958, 0.9982, 0.21, 0.9364, 0.1597, 0.9365, 0.185, 0.9285, 0.1834, 0.9971, 0.1711, 0.9983, 0.1711, 0.9983, 0.1504, 0.9875, 0.1504, 0.9678, 0.2525, 0.6011, 0.2835, 0.5956, 0.2813, 0.6486, 0.2618, 0.6521, 0.4955, 0.1551, 0.527, 0.1549, 0.5168, 0.2067, 0.497, 0.2069, 0.5143, 0.6014, 0.5549, 0.6009, 0.5413, 0.6515, 0.5158, 0.6518, 0.4751, 0.6009, 0.5143, 0.6014, 0.5158, 0.6518, 0.4912, 0.6515, 0.08594, 0.41, 0.1197, 0.4083, 0.1265, 0.4608, 0.1053, 0.4619, 0.2215, 0.6067, 0.2525, 0.6011, 0.2618, 0.6521, 0.2423, 0.6555, 0.5185, 0.3893, 0.5383, 0.3891, 0.5305, 0.4417, 0.5181, 0.4418, 0.1197, 0.4083, 0.1394, 0.4084, 0.1388, 0.4609, 0.1265, 0.4608, 0.07557, 0.06938, 0.002183, 0.06062, 0.007223, 0.04326, 0.2983, 0.05835, 0.226, 0.07321, 0.2925, 0.04118, 0.226, 0.07321, 0.2264, 0.02378, 0.2675, 0.02316, 0.1123, 0.02211, 0.1387, 0.03812, 0.07557, 0.06938, 0.07287, 0.02182, 0.3059, 0.05718, 0.306, 0.04016, 0.3338, 0.02275, 0.1938, 0.2465, 0.1621, 0.1965, 0.2247, 0.1795, 0.2258, 0.2554, 0.226, 0.1794, 0.2928, 0.1638, 0.2902, 0.1965, 0.1072, 0.246, 0.08205, 0.2541, 0.08002, 0.1752, 0.143, 0.1927, 0.4395, 0.1628, 0.4435, 0.1954, 0.3021, 0.1955, 0.306, 0.1628, 0.8801, 0.456, 0.8801, 0.5915, 0.8537, 0.5752, 0.8473, 0.4683, 0.4262, 0.4699, 0.3185, 0.4698, 0.3021, 0.4304, 0.4435, 0.4304, 0.3061, 0.3977, 0.4396, 0.3978, 0.4435, 0.4304, 0.3021, 0.4304, 0.8291, 0.9021, 0.7887, 0.8801, 0.8291, 0.7687, 0.7887, 0.8801, 0.7749, 0.8636, 0.8291, 0.7687, 0.7749, 0.8636, 0.7749, 0.797, 0.8291, 0.7687, 0.8839, 0.8789, 0.8836, 0.8427, 0.8968, 0.8541, 0.8968, 0.8541, 0.8935, 0.8732, 0.8839, 0.8789, 0.04485, 0.9136, 0.04146, 0.8947, 0.05449, 0.9192, 0.04146, 0.8947, 0.05465, 0.8835, 0.05449, 0.9192, 0.1387, 0.03812, 0.1451, 0.05503, 0.07557, 0.06938, 0.03151, 0.02527, 0.07287, 0.02182, 0.07557, 0.06938, 0.007223, 0.04326, 0.2254, 0.02387, 0.2248, 0.0733, 0.1857, 0.02315, 0.2248, 0.0733, 0.1542, 0.05828, 0.16, 0.04112, 0.4396, 0.2751, 0.4397, 0.2921, 0.4117, 0.2577, 0.3338, 0.02275, 0.4122, 0.02271, 0.4394, 0.05712, 0.3059, 0.05718, 0.05494, 0.2481, 0.01626, 0.1977, 0.08002, 0.1752, 0.08205, 0.2541, 0.3062, 0.2921, 0.3334, 0.2577, 0.4117, 0.2577, 0.4397, 0.2921, 0.226, 0.1794, 0.2902, 0.1965, 0.2604, 0.2465, 0.2273, 0.2553, 0.8958, 0.1195, 0.8667, 0.1191, 0.8732, 0.01228, 0.8958, 0.01179, 0.8732, 0.01228, 0.8667, 0.1191, 0.8407, 0.1354, 0.8407, -1.221e-08, 0.3193, 0.235, 0.3021, 0.1955, 0.4435, 0.1954, 0.4271, 0.2349, 0.8833, 0.8642, 0.8695, 0.8805, 0.8291, 0.7687, 0.8695, 0.8805, 0.8291, 0.9021, 0.8291, 0.7687, 0.8291, 0.7687, 0.8695, 0.7811, 0.8833, 0.7975, 0.6809, 0.4245, 0.6941, 0.4131, 0.6941, 0.4493, 0.6941, 0.4493, 0.6894, 0.4494, 0.6844, 0.4436, 0.7401, 0.1506, 0.7532, 0.1619, 0.7401, 0.1863, 0.7532, 0.1619, 0.7497, 0.1807, 0.7401, 0.1863, 0.21, 0.9364, 0.2187, 0.9478, 0.2178, 0.9676, 0.2178, 0.9676, 0.2169, 0.9874, 0.1958, 0.9982, 0.1504, 0.9678, 0.1504, 0.948, 0.1597, 0.9365, 0.1597, 0.9365, 0.1711, 0.9983, 0.1504, 0.9678, 0.8242, 0.5756, 0.8242, 0.4678, 0.8473, 0.4683, 0.8537, 0.5752, 0.5179, 0.4239, 0.4529, 0.4075, 0.4435, 0.3393, 0.518, 0.37, 0.518, 0.37, 0.4435, 0.3393, 0.4473, 0.2613, 0.5181, 0.235, -3.233e-09, 0.443, 5.376e-05, 0.3891, 0.07614, 0.3588, 0.06668, 0.427, 5.376e-05, 0.3891, 0.0001964, 0.2541, 0.07242, 0.2809, 0.07614, 0.3588, 0.2241, 0.4445, 0.2245, 0.3905, 0.3009, 0.3612, 0.291, 0.4294, 0.9841, 0.235, 0.9841, 0.2854, 0.9666, 0.2902, 0.9666, 0.2398, 0.2241, 0.4445, 0.1594, 0.4282, 0.1504, 0.3598, 0.2245, 0.3905, 0.9516, 0.6265, 0.9516, 0.5722, 0.9689, 0.5672, 0.9689, 0.6215, 0.4427, 0.5357, 0.4371, 0.5922, 0.4328, 0.5922, 0.4385, 0.5357, 0.4974, 0.929, 0.4435, 0.9302, 0.4435, 0.7999, 0.4974, 0.7987, 0.7749, 0.912, 0.721, 0.9108, 0.721, 0.7805, 0.7749, 0.7817, 0.5329, 0.7987, 0.5329, 0.9048, 0.5287, 0.9048, 0.5287, 0.7987, 0.2241, 0.4445, 0.291, 0.4294, 0.2847, 0.4656, 0.2481, 0.4739, 0.7646, 0.3835, 0.6967, 0.3652, 0.6967, 0.235, 0.7646, 0.2533, 0.138, 0.4739, 0.138, 0.5856, 0.1314, 0.5857, 0.1314, 0.4739, 0.721, 0.7805, 0.721, 0.9108, 0.689, 0.8814, 0.689, 0.8213, 0.7764, 0.5862, 0.7021, 0.6039, 0.7021, 0.4736, 0.7764, 0.456, 0.1445, 0.4739, 0.1504, 0.5426, 0.1439, 0.5425, 0.138, 0.4739, 0.2246, 0.3641, 0.2757, 0.3442, 0.3009, 0.3612, 0.2245, 0.3905, 0.2757, 0.3442, 0.274, 0.3006, 0.2978, 0.2831, 0.3009, 0.3612, 0.274, 0.3006, 0.2253, 0.2818, 0.2256, 0.2554, 0.2978, 0.2831, 0.1777, 0.2997, 0.1753, 0.3433, 0.1504, 0.3598, 0.1547, 0.2818, 0.1753, 0.3433, 0.2246, 0.3641, 0.2245, 0.3905, 0.1504, 0.3598, 0.2253, 0.2818, 0.1777, 0.2997, 0.1547, 0.2818, 0.2256, 0.2554, 0.9167, 0.08229, 0.9168, 0.0, 0.9657, 0.01847, 0.9677, 0.0621, 0.9723, 0.7159, 0.9228, 0.6955, 0.9249, 0.6519, 0.9724, 0.6336, 0.9669, 0.3728, 0.9669, 0.3229, 0.9842, 0.3282, 0.9842, 0.378, 0.9843, 0.3829, 0.9843, 0.4327, 0.9669, 0.4278, 0.9669, 0.378, 0.9307, 0.4546, 0.9307, 0.4109, 0.9488, 0.4109, 0.9488, 0.4546, 0.9307, 0.4109, 0.9307, 0.4546, 0.9126, 0.4546, 0.9126, 0.4109, 0.3143, 0.482, 0.3146, 0.5479, 0.3025, 0.5479, 0.3021, 0.4699, 0.3146, 0.5479, 0.3143, 0.6045, 0.3021, 0.6165, 0.3025, 0.5479, 0.4207, 0.548, 0.4204, 0.482, 0.4324, 0.47, 0.4328, 0.548, 0.4204, 0.6046, 0.4207, 0.548, 0.4328, 0.548, 0.4324, 0.6166, 0.4204, 0.482, 0.3143, 0.482, 0.3021, 0.4699, 0.4324, 0.47, 0.3143, 0.6045, 0.4204, 0.6046, 0.4324, 0.6166, 0.3021, 0.6165, 0.1508, 0.8719, 0.1504, 0.8059, 0.2566, 0.8059, 0.257, 0.8719, 0.1505, 0.9285, 0.1508, 0.8719, 0.257, 0.8719, 0.2567, 0.9285, 0.1451, 0.3766, 0.1395, 0.32, 0.1437, 0.3199, 0.1494, 0.3766, 0.4385, 0.8071, 0.4385, 0.701, 0.4427, 0.701, 0.4427, 0.8071, 0.4371, 0.4699, 0.4427, 0.5357, 0.4385, 0.5357, 0.4328, 0.4699, 0.1395, 0.32, 0.1451, 0.2541, 0.1494, 0.2541, 0.1437, 0.3199, 0.121, 0.5543, 0.1214, 0.4856, 0.1307, 0.4763, 0.1303, 0.5543, 0.1214, 0.6137, 0.121, 0.5543, 0.1303, 0.5543, 0.1307, 0.6229, 0.009615, 0.4856, 0.009266, 0.5544, -1.466e-08, 0.5544, 0.000396, 0.4764, 0.009266, 0.5544, 0.009609, 0.6138, 0.000396, 0.623, -1.466e-08, 0.5544, 0.009609, 0.6138, 0.1214, 0.6137, 0.1307, 0.6229, 0.000396, 0.623, 0.1214, 0.4856, 0.009615, 0.4856, 0.000396, 0.4764, 0.1307, 0.4763, 0.4143, 0.8032, 0.4139, 0.872, 0.3021, 0.872, 0.3025, 0.8032, 0.4139, 0.872, 0.4142, 0.9314, 0.3024, 0.9314, 0.3021, 0.872, 0.5492, 0.7797, 0.5433, 0.7204, 0.5498, 0.7204, 0.5558, 0.7797, 0.1504, 0.5426, 0.1445, 0.602, 0.138, 0.6019, 0.1439, 0.5425, 0.292, 0.5855, 0.292, 0.4739, 0.2985, 0.4739, 0.2985, 0.5856, 0.5433, 0.7204, 0.5492, 0.6518, 0.5558, 0.6518, 0.5498, 0.7204, 0.04492, 0.9723, 0.04492, 0.9192, 0.05994, 0.9194, 0.05994, 0.9724, 0.4974, 0.929, 0.4974, 0.7987, 0.5287, 0.8331, 0.5287, 0.9043, 0.4529, 0.4075, 0.5179, 0.4239, 0.4943, 0.456, 0.4588, 0.4471, 0.000396, 0.623, 0.1307, 0.6229, 0.09627, 0.6605, 0.02506, 0.6605, 0.1484, 0.3766, 0.1484, 0.4256, 0.1395, 0.4258, 0.1395, 0.3767, 0.1594, 0.4282, 0.2241, 0.4445, 0.2002, 0.4739, 0.1704, 0.4664, -3.233e-09, 0.443, 0.06668, 0.427, 0.05518, 0.4689, 0.02443, 0.4763, 0.3021, 0.6165, 0.4324, 0.6166, 0.403, 0.6561, 0.3429, 0.6561, 0.8748, 0.4349, 0.8937, 0.4409, 0.9022, 0.4527, 0.8663, 0.4413, 0.8937, 0.3879, 0.8748, 0.3819, 0.8663, 0.3701, 0.9022, 0.3815, 0.8748, 0.3819, 0.8748, 0.4349, 0.8663, 0.4413, 0.8663, 0.3701, 0.8937, 0.4409, 0.8937, 0.3879, 0.9022, 0.3815, 0.9022, 0.4527, 0.1489, 0.9775, 0.1299, 0.9715, 0.1299, 0.9185, 0.1489, 0.9245, 0.5546, 0.2071, 0.5546, 0.227, 0.5392, 0.2268, 0.5392, 0.207, 0.9829, 1.772e-08, 0.9829, 0.05302, 0.9677, 0.05309, 0.9677, 7.331e-05, 0.5546, 0.2268, 0.5546, 0.2074, 0.5701, 0.207, 0.5701, 0.2264, 0.7356, 0.446, 0.7558, 0.4397, 0.7609, 0.4436, 0.7304, 0.4532, 0.7558, 0.3906, 0.7356, 0.397, 0.7304, 0.3931, 0.7609, 0.3835, 0.7558, 0.4397, 0.7558, 0.3906, 0.7609, 0.3835, 0.7609, 0.4436, 0.7356, 0.397, 0.7356, 0.446, 0.7304, 0.4532, 0.7304, 0.3931, 0.6869, 0.2267, 0.6667, 0.2331, 0.6667, 0.184, 0.6869, 0.1777, 0.53, 0.2275, 0.53, 0.2072, 0.5392, 0.207, 0.5392, 0.2273, 0.292, 0.6346, 0.292, 0.5856, 0.301, 0.5856, 0.301, 0.6347, 0.4984, 0.2072, 0.4984, 0.228, 0.4892, 0.2279, 0.4892, 0.207])
me_cube_002.materials.append(mat_checkmat)
me_cube_002.update()
arm_armature = bpy.data.armatures.new('Armature')  # bones are not reproduced

# ---- objects
ob_starforger = bpy.data.objects.new('Starforger', me_cube_002)
ob_armature = bpy.data.objects.new('Armature', arm_armature)
ob_sun = bpy.data.objects.new('Sun', light_sun)

# ---- transforms, parenting, visibility, modifiers, constraints
ob_starforger.parent = ob_armature
ob_starforger.matrix_parent_inverse = Matrix(((-2.203e-08, 0.504, 0.004022, -0.03658), (-0.504, -2.203e-08, -1.422e-17, 0.01617), (1.758e-10, -0.004022, 0.504, -1.948), (0.0, 0.0, -0.0, 1.0)))
ob_starforger.location = (0.009029, -0.07814, 4.749)
ob_starforger.rotation_euler = (0.0, -0.007979, 1.571)
ob_starforger.scale = (0.5335, 1.0, 1.0)
ob_starforger.display.show_shadows = False
_vg = ob_starforger.vertex_groups.new(name='spine0')
_vg.add([0, 1, 2, 3, 4, 5, 6, 7, 8, 9, 10, 11, 12, 13, 14, 15, 16, 17, 18, 19, 20, 21, 22, 23, 24, 25, 26, 27, 28, 29, 30, 31, 146, 147, 148, 149, 150, 151, 152, 153, 154, 155, 156, 157, 158, 159, 160, 161, 162, 163, 164, 165, 166, 167, 168, 169, 170, 171, 172, 173, 174, 175, 393, 394, 395, 396, 397, 398, 399, 400, 401, 402, 403, 404, 405, 406, 407, 408, 409, 410, 411, 412, 413, 414, 415, 416, 417, 418, 419, 420, 421, 422, 423, 424, 425, 426, 427, 428, 429, 430, 431, 432, 433, 434, 435, 436, 437, 438, 439, 440, 441, 442, 443, 444, 445, 446, 447, 448, 449, 450, 451, 452, 453, 454, 455, 456, 457, 458, 459, 460, 461, 462, 463, 464, 465, 466, 467, 468, 469, 470, 471, 472], 1.0, 'REPLACE')
_vg = ob_starforger.vertex_groups.new(name='Head')
_vg.add([4, 6, 20, 21, 23, 24, 26, 27, 28, 29, 30, 31, 150, 152, 166, 167, 169, 170, 172, 173, 174, 175, 306, 307, 308, 309, 310, 311, 312, 313, 314, 315, 316, 317, 318, 319, 320, 321, 322, 323, 324, 325, 326, 327, 328, 329, 330, 331, 332, 333, 334, 335, 336, 337, 338, 339, 340, 341, 342, 343, 344, 345, 346, 347, 348, 349, 350, 351, 352, 353, 354, 355, 356, 357, 358, 359, 360, 361, 362, 363, 364, 365, 366, 367, 368, 369, 370, 371, 372, 373, 374, 375, 376, 377, 378, 379, 380, 381, 382, 383, 384, 385, 386, 387, 388, 389, 390, 391, 392], 1.0, 'REPLACE')
_vg = ob_starforger.vertex_groups.new(name='Uparm.l')
_vg.add([32, 33, 34, 35, 36, 37, 38, 39, 40, 41, 42, 43, 44, 45, 46, 47, 48, 49, 50, 51], 1.0, 'REPLACE')
_vg = ob_starforger.vertex_groups.new(name='Lowarm.l')
_vg.add([52, 53, 54, 55, 56, 57, 58, 59, 60, 61, 62, 63, 64, 65, 66, 67, 68, 69, 70, 71, 72, 73, 74, 75, 76, 77, 78, 79, 80, 81, 82, 83, 84, 85, 86, 87, 88, 89, 90, 91], 1.0, 'REPLACE')
_vg = ob_starforger.vertex_groups.new(name='Hand.l')
_vg.add([72, 73, 74, 75, 76, 77, 78, 79, 80, 81, 82, 83, 84, 85, 86, 87, 88, 89, 90, 91], 1.0, 'REPLACE')
_vg = ob_starforger.vertex_groups.new(name='Uparm.r')
_vg.add([176, 177, 178, 179, 180, 181, 182, 183, 184, 185, 186, 187, 188, 189, 190, 191, 192, 193, 194, 195], 1.0, 'REPLACE')
_vg = ob_starforger.vertex_groups.new(name='Lowarm.r')
_vg.add([196, 197, 198, 199, 200, 201, 202, 203, 204, 205, 206, 207, 208, 209, 210, 211, 212, 213, 214, 215], 1.0, 'REPLACE')
_vg = ob_starforger.vertex_groups.new(name='Hand.r')
_vg.add([216, 217, 218, 219, 220, 221, 222, 223, 224, 225, 226, 227, 228, 229, 230, 231, 232, 233, 234, 235], 1.0, 'REPLACE')
_vg = ob_starforger.vertex_groups.new(name='Upleg.l')
_vg.add([92, 93, 94, 95, 96, 97, 98, 99, 100, 101, 102, 103, 104, 105, 106, 107, 108, 109, 110, 111], 1.0, 'REPLACE')
_vg = ob_starforger.vertex_groups.new(name='Lowleg.l')
_vg.add([112, 113, 114, 115, 116, 117, 118, 119, 120, 121, 122, 123, 124, 125, 126, 127], 1.0, 'REPLACE')
_vg = ob_starforger.vertex_groups.new(name='foot.l')
_vg.add([113, 116, 119, 122, 128, 129, 130, 131, 132, 133, 134, 135, 136, 137, 138, 139, 140, 141, 142, 143, 144, 145, 298, 299, 300, 301, 302, 303, 304, 305], 1.0, 'REPLACE')
_vg = ob_starforger.vertex_groups.new(name='Upleg.r')
_vg.add([236, 237, 238, 239, 240, 241, 242, 243, 244, 245, 246, 247, 248, 249, 250, 251, 252, 253, 254, 255], 1.0, 'REPLACE')
_vg = ob_starforger.vertex_groups.new(name='Lowleg.r')
_vg.add([256, 257, 258, 259, 260, 261, 262, 263, 264, 265, 266, 267, 268, 269, 270, 271], 1.0, 'REPLACE')
_vg = ob_starforger.vertex_groups.new(name='foot.r')
_vg.add([257, 260, 263, 266, 272, 273, 274, 275, 276, 277, 278, 279, 280, 281, 282, 283, 284, 285, 286, 287, 288, 289, 290, 291, 292, 293, 294, 295, 296, 297], 1.0, 'REPLACE')
_m = ob_starforger.modifiers.new('Armature', 'ARMATURE')
_m.object = ob_armature
ob_armature.location = (0.03209, 0.04174, 3.865)
ob_armature.rotation_euler = (0.0, -0.007979, 1.571)
ob_armature.scale = (1.984, 1.984, 1.984)
ob_sun.location = (1.247, -17.17, 17.13)
ob_sun.rotation_euler = (1.588, 1.134, -6.36e-08)
ob_sun.scale = (2.82, 1.67, 3.86)

# ---- collection membership
col_collection.objects.link(ob_starforger)
col_collection.objects.link(ob_armature)
col_collection.objects.link(ob_sun)

# ---- scene / render settings (as saved in the file)
scene.frame_start = 1; scene.frame_end = 250; scene.frame_set(0)
scene.render.engine = 'BLENDER_EEVEE_NEXT'
scene.cycles.sampling_pattern = 'TABULATED_SOBOL'
bpy.context.view_layer.update()

# ---- added for rendering (the .blend has no active camera): camera
cam_auto = bpy.data.cameras.new('AutoCamera')
cam_auto.lens = 50.0
cam_auto.sensor_width = 36.0
cam_auto.clip_end = 1000.0
ob_auto_camera = bpy.data.objects.new('AutoCamera', cam_auto)
scene.collection.objects.link(ob_auto_camera)
ob_auto_camera.location = (10.8426, -13.0176, 13.2279)
ob_auto_camera.rotation_euler = (1.09748, -7.21219e-08, 0.694738)
scene.camera = ob_auto_camera
bpy.context.view_layer.update()
